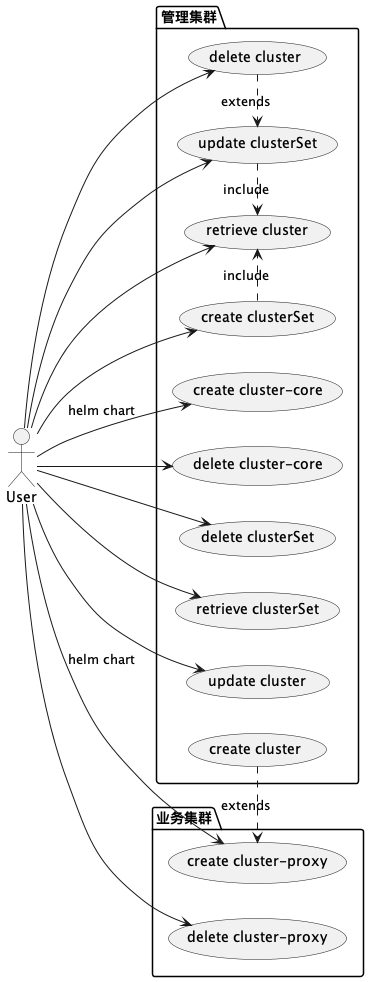

The diagram above was rendered by PlantUML. Its source (embedded in the PNG):
@startuml
'https://plantuml.com/use-case-diagram

left to right direction

actor User as User

package 业务集群 {
  usecase (create cluster-proxy) as ccp
  usecase (delete cluster-proxy) as dcp
}

package 管理集群 {
  usecase (create cluster-core) as ccc
  usecase (delete cluster-core) as dcc

  usecase (create clusterSet) as ccs
  usecase (update clusterSet) as ucs
  usecase (delete clusterSet) as dcs
  usecase (retrieve clusterSet) as rcs

  usecase (retrieve cluster) as rc
  usecase (create cluster) as cc
  usecase (delete cluster) as dc
  usecase (update cluster) as uc
}

dc .> ucs : extends
User --> ccc : helm chart
User --> ccp : helm chart
User --> dcp
User --> dcc

User --> ccs
User --> ucs
User --> dcs
User --> rcs
User --> dc
User --> uc
User --> rc

ucs .> rc : include
ccs .> rc : include

cc .> ccp : extends

@enduml